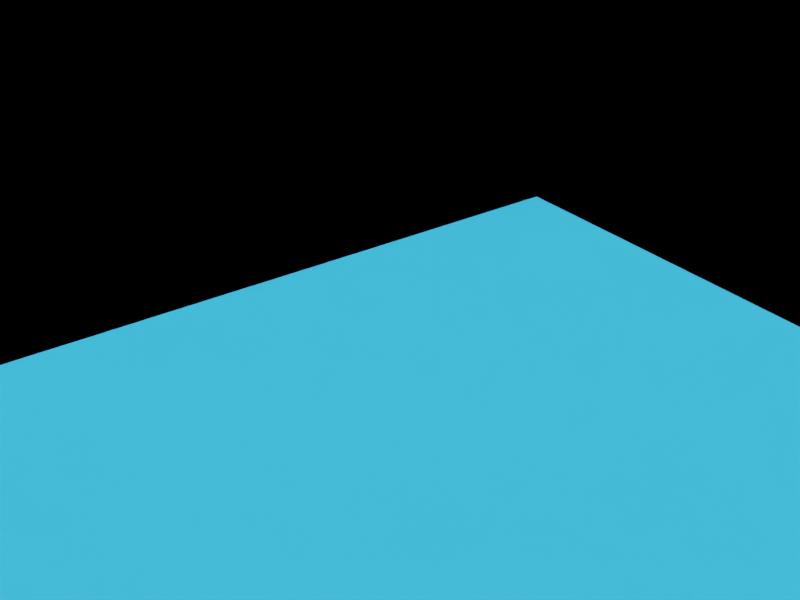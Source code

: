 # Source: mountainzoom_copy.blend  (saved by Blender 2.92.15; exported with 4.5.12 LTS)
import bpy
from mathutils import Matrix  # noqa: F401  (used for matrix-valued properties, if any)

bpy.ops.wm.read_factory_settings(use_empty=True)
scene = bpy.context.scene
scene.name = 'Scene'

# ---- collections
col_collection = bpy.data.collections.new('Collection'); scene.collection.children.link(col_collection)

# ---- images (referenced by path relative to the original .blend; pixels are not part of the script)
import os
ASSET_DIR = os.environ.get("B2B_ASSET_DIR", "")  # directory of the original .blend (textures are referenced by path, not embedded)
HERE = os.path.dirname(os.path.abspath(__file__))  # packed textures are extracted next to this script under _unpacked/

def load_image(name, relpath, width, height, colorspace="sRGB"):
    """Load a texture the original file referenced (path relative to the .blend, or extracted next to this script)."""
    p = next((c for c in (os.path.join(HERE, relpath), os.path.join(ASSET_DIR, relpath)) if relpath and os.path.exists(c)), "")
    if p:
        img = bpy.data.images.load(p, check_existing=True)
        img.name = name
    else:  # same state as the original file: an image datablock whose file is absent (Cycles renders it pink)
        img = bpy.data.images.new(name, width, height)
        img.source = "FILE"
        img.filepath = "//" + (relpath or name)
    img.colorspace_settings.name = colorspace
    return img
img_screenshot_2021_10_02_at_21_52_13_png = load_image('Screenshot 2021-10-02 at 21.52.13.png', 'Screenshot 2021-10-02 at 21.52.13.png', 1024, 1024, 'sRGB')

# ---- materials (node trees are filled in below, after node groups)
mat_material_003 = bpy.data.materials.new('Material.003')
mat_material_003.displacement_method = 'BOTH'

# ---- material node trees
mat_material_003.use_nodes = True; mat_material_003.node_tree.nodes.clear()
_N = mat_material_003.node_tree.nodes; _L = mat_material_003.node_tree.links
n0 = _N.new('ShaderNodeBsdfPrincipled'); n0.name = 'Principled BSDF'; n0.location = (18, 504)
n0.distribution = 'GGX'
n0.subsurface_method = 'BURLEY'
n0.inputs[1].default_value = 0.3
n0.inputs[2].default_value = 0.0
n0.inputs[3].default_value = 1.45
n0.inputs[13].default_value = 0.0
n0.inputs[27].default_value = (0.0, 0.0, 0.0, 1.0)
n0.inputs[28].default_value = 1.0
n1 = _N.new('ShaderNodeOutputMaterial'); n1.name = 'Material Output'; n1.location = (934, 504)
n2 = _N.new('ShaderNodeDisplacement'); n2.name = 'Displacement'; n2.location = (621, -161)
n2.inputs[1].default_value = 0.0
n2.inputs[2].default_value = 0.3
n3 = _N.new('ShaderNodeNewGeometry'); n3.name = 'Geometry'; n3.location = (-973, 430)
n4 = _N.new('ShaderNodeSeparateXYZ'); n4.name = 'Separate XYZ'; n4.location = (-522, 595)
n5 = _N.new('ShaderNodeMapping'); n5.name = 'Mapping'; n5.location = (-742, 559)
n6 = _N.new('ShaderNodeTexImage'); n6.name = 'Image Texture'; n6.location = (-116, -330)
n6.image = img_screenshot_2021_10_02_at_21_52_13_png
n7 = _N.new('ShaderNodeValToRGB'); n7.name = 'ColorRamp'; n7.location = (-300, 376)
while len(n7.color_ramp.elements) > 1: n7.color_ramp.elements.remove(n7.color_ramp.elements[-1])
n7.color_ramp.elements[0].position = 0.0; n7.color_ramp.elements[0].color = (0.0, 0.6252, 1.0, 1.0)
_e = n7.color_ramp.elements.new(0.1909); _e.color = (0.06697, 0.05159, 0.462, 1.0)
_e = n7.color_ramp.elements.new(0.7); _e.color = (0.0001518, 0.0001518, 0.002276, 1.0)
_L.new(n0.outputs[0], n1.inputs[0])
_L.new(n2.outputs[0], n1.inputs[2])
_L.new(n3.outputs[0], n5.inputs[0])
_L.new(n5.outputs[0], n4.inputs[0])
_L.new(n4.outputs[2], n7.inputs[0])
_L.new(n7.outputs[0], n0.inputs[0])
_L.new(n6.outputs[0], n2.inputs[0])
n1.is_active_output = True

# ---- world
world_world = bpy.data.worlds.new('World'); scene.world = world_world
world_world.use_nodes = True; world_world.node_tree.nodes.clear()
_N = world_world.node_tree.nodes; _L = world_world.node_tree.links
n0 = _N.new('ShaderNodeOutputWorld'); n0.name = 'World Output'; n0.location = (449, 300)
n1 = _N.new('ShaderNodeBackground'); n1.name = 'Background'; n1.location = (159, 300)
n1.inputs[1].default_value = 0.05
n2 = _N.new('ShaderNodeSeparateXYZ'); n2.name = 'Separate XYZ'; n2.location = (-342, 299)
n3 = _N.new('ShaderNodeTexCoord'); n3.name = 'Texture Coordinate'; n3.location = (-782, 295)
n4 = _N.new('ShaderNodeMapping'); n4.name = 'Mapping'; n4.location = (-562, 320)
n4.inputs[2].default_value = (-0.2915, -0.2915, 0.0)
n4.inputs[3].default_value = (-4.7, 1.0, 1.0)
n5 = _N.new('ShaderNodeValToRGB'); n5.name = 'ColorRamp'; n5.location = (-134, 449)
while len(n5.color_ramp.elements) > 1: n5.color_ramp.elements.remove(n5.color_ramp.elements[-1])
n5.color_ramp.elements[0].position = 0.0; n5.color_ramp.elements[0].color = (0.0, 0.05631, 0.9301, 1.0)
_e = n5.color_ramp.elements.new(1.0); _e.color = (0.0, 0.0, 0.0, 1.0)
_L.new(n1.outputs[0], n0.inputs[0])
_L.new(n5.outputs[0], n1.inputs[0])
_L.new(n3.outputs[1], n4.inputs[0])
_L.new(n2.outputs[2], n5.inputs[0])
_L.new(n4.outputs[0], n2.inputs[0])
n0.is_active_output = True
world_world.color = (0.05088, 0.05088, 0.05088)
world_world.use_sun_shadow = False
world_world.sun_shadow_jitter_overblur = 0.0

# ---- cameras
cam_camera = bpy.data.cameras.new('Camera')
cam_camera.type = 'ORTHO'
cam_camera.clip_end = 100.0
cam_camera.ortho_scale = 1.5

# ---- lights
light_light = bpy.data.lights.new('Light', 'SPOT')
light_light.transmission_factor = 0.0
light_light.energy = 1.655e+04
light_light.shadow_soft_size = 2.0
light_light.shadow_maximum_resolution = 0.006
light_light.use_absolute_resolution = True
light_light.spot_size = 0.2409
light_sun = bpy.data.lights.new('Sun', 'SUN')
light_sun.transmission_factor = 0.0
light_sun.energy = 4.0
light_sun.shadow_soft_size = 0.125

# ---- meshes
me_plane = bpy.data.meshes.new('Plane')
me_plane.from_pydata([(-1.394, -1.0, 0.0), (1.394, -1.0, 0.0), (-1.394, 1.0, 0.0), (1.394, 1.0, 0.0)], [], [(0, 1, 3, 2)])
_uv = me_plane.uv_layers.new(name='UVMap')
_uv.uv.foreach_set('vector', [0.0, 0.0, 1.0, 0.0, 1.0, 1.0, 0.0, 1.0])
me_plane.materials.append(mat_material_003)
me_plane.use_remesh_fix_poles = True
me_plane.use_remesh_preserve_attributes = False
me_plane.use_mirror_vertex_groups = False
me_plane.update()

# ---- objects
ob_light = bpy.data.objects.new('Light', light_light)
ob_camera = bpy.data.objects.new('Camera', cam_camera)
ob_sun = bpy.data.objects.new('Sun', light_sun)
ob_plane_001 = bpy.data.objects.new('Plane.001', me_plane)

# ---- transforms, parenting, visibility, modifiers, constraints
ob_light.location = (4.076, 1.368, 5.904)
ob_light.rotation_euler = (0.6503, 0.05522, 1.866)
ob_light.lock_rotations_4d = False
ob_light.empty_display_type = 'ARROWS'
ob_light.color = (0.0, 0.0, 0.0, 0.0)
ob_light.lineart.crease_threshold = 0.0
ob_camera.location = (-0.948, 0.9814, 1.103)
ob_camera.rotation_euler = (1.165, 1.192e-05, 4.04)
ob_camera.lock_rotations_4d = False
ob_camera.empty_display_type = 'ARROWS'
ob_camera.color = (0.0, 0.0, 0.0, 0.0)
ob_camera.display_type = 'WIRE'
ob_camera.lineart.crease_threshold = 0.0
ob_sun.location = (0.0, 0.0, 0.0)
ob_sun.lineart.crease_threshold = 0.0
ob_plane_001.location = (0.0, 0.0, 0.0)
ob_plane_001.scale = (0.8102, 1.0, 1.0)
ob_plane_001.lineart.crease_threshold = 0.0
_m = ob_plane_001.modifiers.new('Subdivision', 'SUBSURF')
_m.uv_smooth = 'PRESERVE_CORNERS'
_m.subdivision_type = 'SIMPLE'
_m.levels = 8
_m.render_levels = 11

# ---- collection membership
col_collection.objects.link(ob_light)
col_collection.objects.link(ob_camera)
col_collection.objects.link(ob_sun)
col_collection.objects.link(ob_plane_001)

# ---- scene / render settings (as saved in the file)
scene.camera = ob_camera
scene.frame_start = 1; scene.frame_end = 250; scene.frame_set(9)
scene.render.engine = 'CYCLES'
scene.render.resolution_x = 1440
scene.cycles.samples = 128
scene.cycles.sampling_pattern = 'TABULATED_SOBOL'
scene.cycles.use_adaptive_sampling = False
scene.cycles.use_light_tree = False
scene.view_settings.view_transform = 'Filmic'
bpy.context.view_layer.update()
